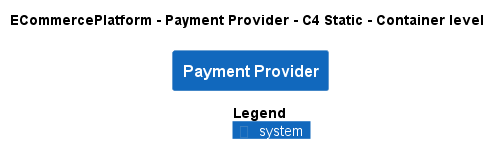

The diagram above was rendered by PlantUML. Its source (embedded in the PNG):
@startuml
!pragma layout smetana
!include ..\..\..\.c4s\C4_Container.puml

AddElementTag("c4interflow:lifecycle:new", $bgColor=green, $fontColor=#ffffff, $borderColor=green, $shadowing="False")
AddElementTag("c4interflow:lifecycle:changed", $bgColor=orange, $fontColor=#ffffff, $borderColor=orange, $shadowing="False")
AddElementTag("c4interflow:lifecycle:removed", $bgColor=red, $fontColor=#ffffff, $borderColor=red, $shadowing="False")

AddRelTag("c4interflow:lifecycle:new", $textColor=green, $lineColor=green)
AddRelTag("c4interflow:lifecycle:changed", $textColor=orange, $lineColor=orange)
AddRelTag("c4interflow:lifecycle:removed", $textColor=red, $lineColor=red)

SHOW_PERSON_PORTRAIT()
LAYOUT_TOP_DOWN()

skinparam linetype polyline

title ECommercePlatform - Payment Provider - C4 Static - Container level

System(ECommercePlatform.SoftwareSystems.PaymentProvider, "Payment Provider", "")



SHOW_LEGEND()
@enduml